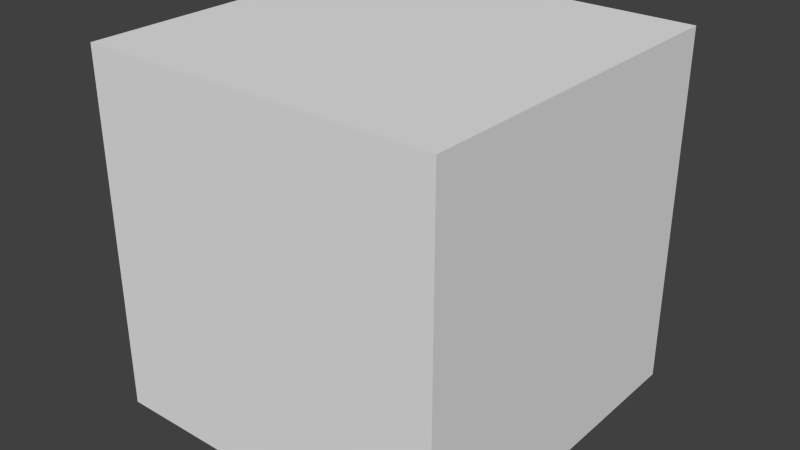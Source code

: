 # Source: transparent.blend  (saved by Blender 2.75.0; exported with 4.5.12 LTS)
import bpy
from mathutils import Matrix  # noqa: F401  (used for matrix-valued properties, if any)

bpy.ops.wm.read_factory_settings(use_empty=True)
scene = bpy.context.scene
scene.name = 'Scene'

# ---- collections
col_collection_1 = bpy.data.collections.new('Collection 1'); scene.collection.children.link(col_collection_1)

# ---- materials (node trees are filled in below, after node groups)
mat_material = bpy.data.materials.new('Material')
mat_material.alpha_threshold = 0.0
mat_material.use_transparent_shadow = False
mat_material.roughness = 0.5
mat_material.line_color = (0.0, 0.0, 0.0, 1.0)

# ---- material node trees

# ---- world
world_world = bpy.data.worlds.new('World'); scene.world = world_world
world_world.color = (0.05088, 0.05088, 0.05088)
world_world.use_sun_shadow = False
world_world.sun_shadow_jitter_overblur = 0.0
world_world.cycles.sampling_method = 'MANUAL'
world_world.cycles.sample_map_resolution = 256

# ---- meshes
me_cube = bpy.data.meshes.new('Cube')
me_cube.from_pydata([(1.0, 1.0, -1.0), (1.0, -1.0, -1.0), (-1.0, -1.0, -1.0), (-1.0, 1.0, -1.0), (1.0, 1.0, 1.0), (1.0, -1.0, 1.0), (-1.0, -1.0, 1.0), (-1.0, 1.0, 1.0)], [], [(0, 1, 2, 3), (4, 7, 6, 5), (0, 4, 5, 1), (1, 5, 6, 2), (2, 6, 7, 3), (4, 0, 3, 7)])
_ca = me_cube.color_attributes.new('Col', 'BYTE_COLOR', 'CORNER')
_ca.data.foreach_set('color', [1.0, 0.8148, 0.05951, 1.0, 1.0, 0.8148, 0.05951, 1.0, 1.0, 0.8148, 0.05951, 1.0, 1.0, 0.8148, 0.05951, 1.0, 1.0, 0.8148, 0.05951, 1.0, 1.0, 0.8148, 0.05951, 1.0, 1.0, 0.8148, 0.05951, 1.0, 1.0, 0.8148, 0.05951, 1.0, 1.0, 0.8148, 0.05951, 1.0, 1.0, 0.8148, 0.05951, 1.0, 1.0, 0.8148, 0.05951, 1.0, 1.0, 0.8148, 0.05951, 1.0, 1.0, 0.8148, 0.05951, 1.0, 1.0, 0.8148, 0.05951, 1.0, 1.0, 0.8148, 0.05951, 1.0, 1.0, 0.8148, 0.05951, 1.0, 1.0, 0.8148, 0.05951, 1.0, 1.0, 0.8148, 0.05951, 1.0, 1.0, 0.8148, 0.05951, 1.0, 1.0, 0.8148, 0.05951, 1.0, 1.0, 0.8148, 0.05951, 1.0, 1.0, 0.8148, 0.05951, 1.0, 1.0, 0.8148, 0.05951, 1.0, 1.0, 0.8148, 0.05951, 1.0])
me_cube.materials.append(mat_material)
me_cube.use_remesh_preserve_volume = False
me_cube.use_remesh_preserve_attributes = False
me_cube.use_mirror_vertex_groups = False
me_cube.use_paint_bone_selection = False
me_cube.use_paint_mask = True
me_cube.update()

# ---- objects
ob_cube = bpy.data.objects.new('Cube', me_cube)

# ---- transforms, parenting, visibility, modifiers, constraints
ob_cube.location = (0.0, 0.0, 0.0)
ob_cube.lock_rotations_4d = False
ob_cube.empty_display_type = 'ARROWS'
ob_cube.lineart.crease_threshold = 0.0

# ---- collection membership
col_collection_1.objects.link(ob_cube)

# ---- scene / render settings (as saved in the file)
scene.frame_start = 1; scene.frame_end = 250; scene.frame_set(1)
scene.render.engine = 'BLENDER_EEVEE_NEXT'
scene.render.resolution_percentage = 50
scene.render.dither_intensity = 0.0
scene.cycles.use_denoising = False
scene.cycles.samples = 10
scene.cycles.sampling_pattern = 'TABULATED_SOBOL'
scene.cycles.light_sampling_threshold = 0.0
scene.cycles.use_adaptive_sampling = False
scene.cycles.use_light_tree = False
scene.cycles.blur_glossy = 0.0
scene.cycles.pixel_filter_type = 'GAUSSIAN'
scene.cycles.sample_clamp_indirect = 0.0
scene.view_settings.view_transform = 'Standard'
bpy.context.view_layer.update()

# ---- added for rendering (the .blend has no active camera and no usable light): camera, sun
cam_auto = bpy.data.cameras.new('AutoCamera')
cam_auto.lens = 50.0
cam_auto.sensor_width = 36.0
cam_auto.clip_end = 1000.0
ob_auto_camera = bpy.data.objects.new('AutoCamera', cam_auto)
scene.collection.objects.link(ob_auto_camera)
ob_auto_camera.location = (3.20507, -3.84609, 2.56406)
ob_auto_camera.rotation_euler = (1.09748, -7.21219e-08, 0.694738)
scene.camera = ob_auto_camera
light_auto_sun = bpy.data.lights.new('AutoSun', 'SUN')
light_auto_sun.energy = 3.0
light_auto_sun.angle = 0.0523599
ob_auto_sun = bpy.data.objects.new('AutoSun', light_auto_sun)
scene.collection.objects.link(ob_auto_sun)
ob_auto_sun.rotation_euler = (0.872665, 0.174533, 0.523599)
bpy.context.view_layer.update()
